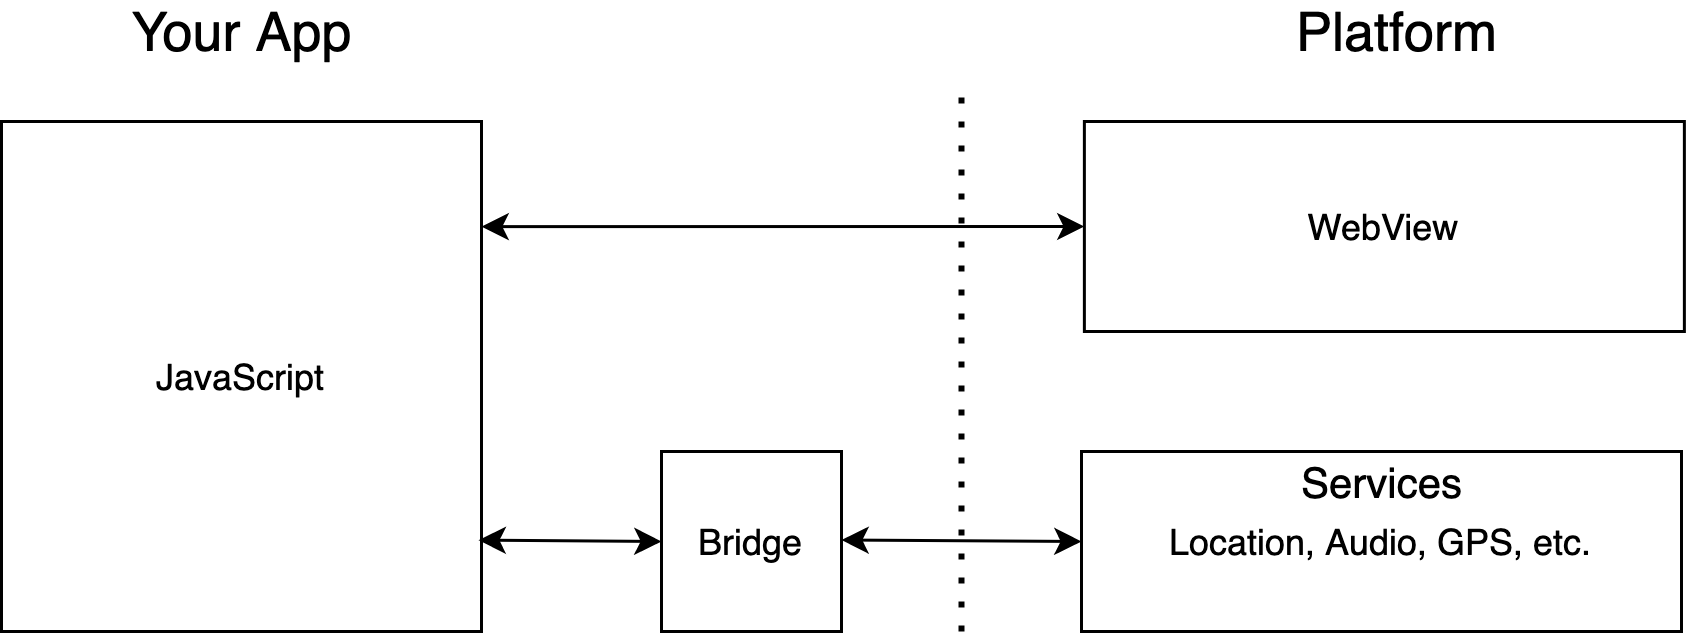

The diagram above was exported from draw.io. Its source (the exported page's mxGraphModel, read from the mxfile embedded in the PNG):
<mxGraphModel dx="1186" dy="646" grid="1" gridSize="10" guides="1" tooltips="1" connect="1" arrows="1" fold="1" page="1" pageScale="1" pageWidth="850" pageHeight="1100" math="0" shadow="0">
  <root>
    <mxCell id="0" />
    <mxCell id="1" parent="0" />
    <mxCell id="-5SK5qVWjNG24s4MQqXz-2" value="JavaScript" style="rounded=0;whiteSpace=wrap;html=1;" parent="1" vertex="1">
      <mxGeometry x="80" y="250" width="160" height="170" as="geometry" />
    </mxCell>
    <mxCell id="-5SK5qVWjNG24s4MQqXz-3" value="&lt;font style=&quot;font-size: 18px&quot;&gt;Your App&lt;/font&gt;" style="text;html=1;align=center;verticalAlign=middle;resizable=0;points=[];autosize=1;" parent="1" vertex="1">
      <mxGeometry x="115" y="210" width="90" height="20" as="geometry" />
    </mxCell>
    <mxCell id="-5SK5qVWjNG24s4MQqXz-5" value="WebView" style="rounded=0;whiteSpace=wrap;html=1;" parent="1" vertex="1">
      <mxGeometry x="440.96" y="250" width="200" height="70" as="geometry" />
    </mxCell>
    <mxCell id="-5SK5qVWjNG24s4MQqXz-6" value="&lt;font style=&quot;font-size: 18px&quot;&gt;Platform&lt;/font&gt;" style="text;html=1;align=center;verticalAlign=middle;resizable=0;points=[];autosize=1;" parent="1" vertex="1">
      <mxGeometry x="505" y="210" width="80" height="20" as="geometry" />
    </mxCell>
    <mxCell id="-5SK5qVWjNG24s4MQqXz-7" value="" style="endArrow=classic;startArrow=classic;html=1;entryX=0;entryY=0.5;entryDx=0;entryDy=0;exitX=0.994;exitY=0.146;exitDx=0;exitDy=0;exitPerimeter=0;" parent="1" target="-5SK5qVWjNG24s4MQqXz-5" edge="1">
      <mxGeometry width="50" height="50" relative="1" as="geometry">
        <mxPoint x="239.99999999999997" y="285.03999999999996" as="sourcePoint" />
        <mxPoint x="350.96" y="280" as="targetPoint" />
      </mxGeometry>
    </mxCell>
    <mxCell id="-5SK5qVWjNG24s4MQqXz-8" value="Bridge" style="rounded=0;whiteSpace=wrap;html=1;" parent="1" vertex="1">
      <mxGeometry x="300" y="360" width="60" height="60" as="geometry" />
    </mxCell>
    <mxCell id="-5SK5qVWjNG24s4MQqXz-9" value="Location, Audio, GPS, etc." style="rounded=0;whiteSpace=wrap;html=1;" parent="1" vertex="1">
      <mxGeometry x="440" y="360" width="200" height="60" as="geometry" />
    </mxCell>
    <mxCell id="-5SK5qVWjNG24s4MQqXz-10" value="&lt;font style=&quot;font-size: 14px&quot;&gt;Services&lt;/font&gt;" style="text;html=1;align=center;verticalAlign=middle;resizable=0;points=[];autosize=1;" parent="1" vertex="1">
      <mxGeometry x="505" y="360" width="70" height="20" as="geometry" />
    </mxCell>
    <mxCell id="-5SK5qVWjNG24s4MQqXz-11" value="" style="endArrow=classic;startArrow=classic;html=1;exitX=0.994;exitY=0.146;exitDx=0;exitDy=0;exitPerimeter=0;" parent="1" edge="1">
      <mxGeometry width="50" height="50" relative="1" as="geometry">
        <mxPoint x="239.03999999999996" y="389.53999999999996" as="sourcePoint" />
        <mxPoint x="300" y="390" as="targetPoint" />
      </mxGeometry>
    </mxCell>
    <mxCell id="-5SK5qVWjNG24s4MQqXz-12" value="" style="endArrow=classic;startArrow=classic;html=1;exitX=0.994;exitY=0.146;exitDx=0;exitDy=0;exitPerimeter=0;entryX=0;entryY=0.5;entryDx=0;entryDy=0;" parent="1" target="-5SK5qVWjNG24s4MQqXz-9" edge="1">
      <mxGeometry width="50" height="50" relative="1" as="geometry">
        <mxPoint x="359.99999999999994" y="389.49999999999994" as="sourcePoint" />
        <mxPoint x="420.96" y="389.96" as="targetPoint" />
      </mxGeometry>
    </mxCell>
    <mxCell id="-5SK5qVWjNG24s4MQqXz-4" value="" style="endArrow=none;dashed=1;html=1;dashPattern=1 3;strokeWidth=2;" parent="1" edge="1">
      <mxGeometry width="50" height="50" relative="1" as="geometry">
        <mxPoint x="400" y="420" as="sourcePoint" />
        <mxPoint x="400" y="240" as="targetPoint" />
      </mxGeometry>
    </mxCell>
  </root>
</mxGraphModel>